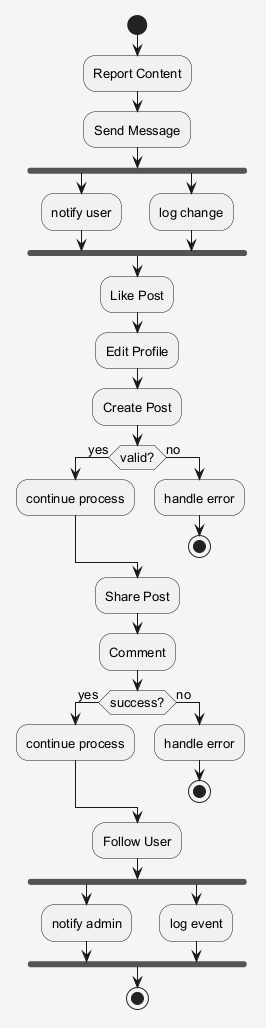

The diagram above was rendered by PlantUML. Its source (embedded in the PNG):
@startuml
skinparam shadowing false
skinparam backgroundColor #F5F5F5
skinparam defaultFontSize 13
start
:Report Content;
:Send Message;
fork
:notify user;
fork again
:log change;
end fork
:Like Post;
:Edit Profile;
:Create Post;
if (valid?) then (yes)
:continue process;
else (no)
:handle error;
stop
endif
:Share Post;
:Comment;
if (success?) then (yes)
:continue process;
else (no)
:handle error;
stop
endif
:Follow User;
fork
:notify admin;
fork again
:log event;
end fork
stop
@enduml